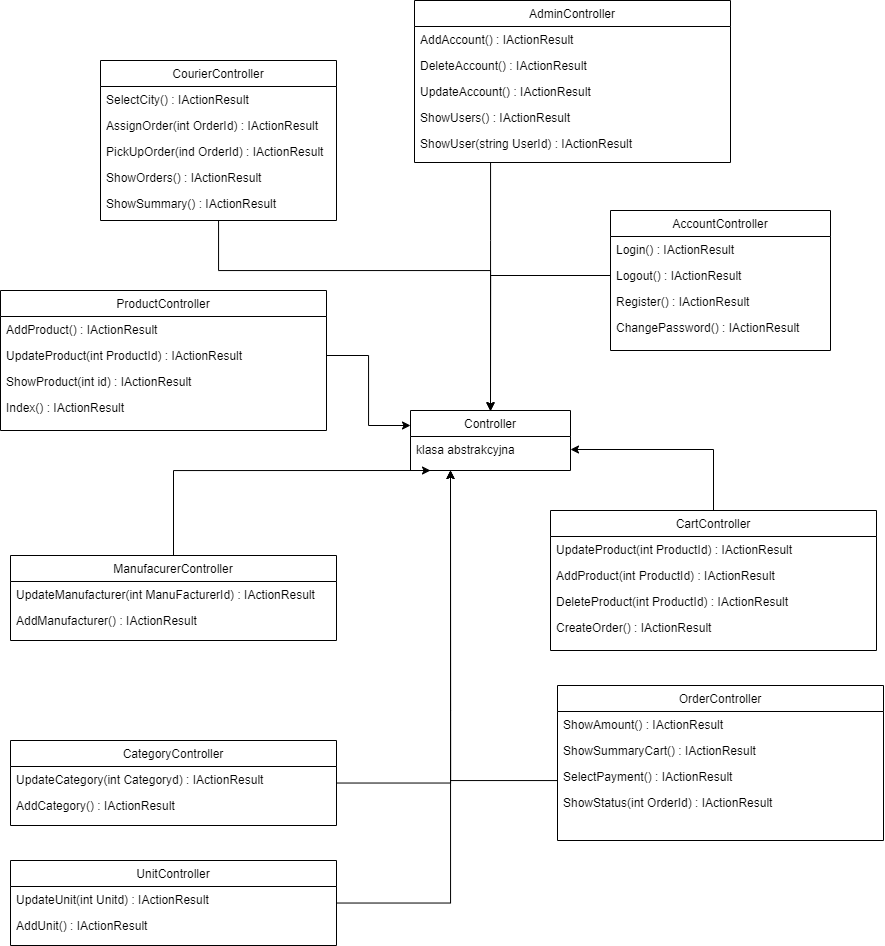

The diagram above was exported from draw.io. Its source (the exported page's mxGraphModel, read from the mxfile embedded in the PNG):
<mxGraphModel dx="1883" dy="1675" grid="1" gridSize="10" guides="1" tooltips="1" connect="1" arrows="1" fold="1" page="1" pageScale="1" pageWidth="827" pageHeight="1169" math="0" shadow="0">
  <root>
    <mxCell id="WIyWlLk6GJQsqaUBKTNV-0" />
    <mxCell id="WIyWlLk6GJQsqaUBKTNV-1" parent="WIyWlLk6GJQsqaUBKTNV-0" />
    <mxCell id="zkfFHV4jXpPFQw0GAbJ--13" value="Controller" style="swimlane;fontStyle=0;align=center;verticalAlign=top;childLayout=stackLayout;horizontal=1;startSize=26;horizontalStack=0;resizeParent=1;resizeLast=0;collapsible=1;marginBottom=0;rounded=0;shadow=0;strokeWidth=1;" parent="WIyWlLk6GJQsqaUBKTNV-1" vertex="1">
      <mxGeometry x="330" y="360" width="160" height="60" as="geometry">
        <mxRectangle x="340" y="380" width="170" height="26" as="alternateBounds" />
      </mxGeometry>
    </mxCell>
    <mxCell id="zkfFHV4jXpPFQw0GAbJ--14" value="klasa abstrakcyjna" style="text;align=left;verticalAlign=top;spacingLeft=4;spacingRight=4;overflow=hidden;rotatable=0;points=[[0,0.5],[1,0.5]];portConstraint=eastwest;" parent="zkfFHV4jXpPFQw0GAbJ--13" vertex="1">
      <mxGeometry y="26" width="160" height="26" as="geometry" />
    </mxCell>
    <mxCell id="E8haGzY0GVTVEy5npIAh-0" value="AccountController" style="swimlane;fontStyle=0;align=center;verticalAlign=top;childLayout=stackLayout;horizontal=1;startSize=26;horizontalStack=0;resizeParent=1;resizeLast=0;collapsible=1;marginBottom=0;rounded=0;shadow=0;strokeWidth=1;" vertex="1" parent="WIyWlLk6GJQsqaUBKTNV-1">
      <mxGeometry x="530" y="160" width="220" height="140" as="geometry">
        <mxRectangle x="340" y="380" width="170" height="26" as="alternateBounds" />
      </mxGeometry>
    </mxCell>
    <mxCell id="E8haGzY0GVTVEy5npIAh-1" value="Login() : IActionResult" style="text;align=left;verticalAlign=top;spacingLeft=4;spacingRight=4;overflow=hidden;rotatable=0;points=[[0,0.5],[1,0.5]];portConstraint=eastwest;" vertex="1" parent="E8haGzY0GVTVEy5npIAh-0">
      <mxGeometry y="26" width="220" height="26" as="geometry" />
    </mxCell>
    <mxCell id="E8haGzY0GVTVEy5npIAh-2" value="Logout() : IActionResult" style="text;align=left;verticalAlign=top;spacingLeft=4;spacingRight=4;overflow=hidden;rotatable=0;points=[[0,0.5],[1,0.5]];portConstraint=eastwest;" vertex="1" parent="E8haGzY0GVTVEy5npIAh-0">
      <mxGeometry y="52" width="220" height="26" as="geometry" />
    </mxCell>
    <mxCell id="E8haGzY0GVTVEy5npIAh-3" value="Register() : IActionResult" style="text;align=left;verticalAlign=top;spacingLeft=4;spacingRight=4;overflow=hidden;rotatable=0;points=[[0,0.5],[1,0.5]];portConstraint=eastwest;" vertex="1" parent="E8haGzY0GVTVEy5npIAh-0">
      <mxGeometry y="78" width="220" height="26" as="geometry" />
    </mxCell>
    <mxCell id="E8haGzY0GVTVEy5npIAh-22" value="ChangePassword() : IActionResult" style="text;align=left;verticalAlign=top;spacingLeft=4;spacingRight=4;overflow=hidden;rotatable=0;points=[[0,0.5],[1,0.5]];portConstraint=eastwest;" vertex="1" parent="E8haGzY0GVTVEy5npIAh-0">
      <mxGeometry y="104" width="220" height="26" as="geometry" />
    </mxCell>
    <mxCell id="E8haGzY0GVTVEy5npIAh-4" style="edgeStyle=orthogonalEdgeStyle;rounded=0;orthogonalLoop=1;jettySize=auto;html=1;entryX=0.5;entryY=0;entryDx=0;entryDy=0;" edge="1" parent="WIyWlLk6GJQsqaUBKTNV-1" source="E8haGzY0GVTVEy5npIAh-2" target="zkfFHV4jXpPFQw0GAbJ--13">
      <mxGeometry relative="1" as="geometry" />
    </mxCell>
    <mxCell id="E8haGzY0GVTVEy5npIAh-10" style="edgeStyle=orthogonalEdgeStyle;rounded=0;orthogonalLoop=1;jettySize=auto;html=1;entryX=0.5;entryY=0;entryDx=0;entryDy=0;" edge="1" parent="WIyWlLk6GJQsqaUBKTNV-1" source="E8haGzY0GVTVEy5npIAh-5" target="zkfFHV4jXpPFQw0GAbJ--13">
      <mxGeometry relative="1" as="geometry">
        <Array as="points">
          <mxPoint x="410" y="190" />
          <mxPoint x="410" y="190" />
        </Array>
      </mxGeometry>
    </mxCell>
    <mxCell id="E8haGzY0GVTVEy5npIAh-5" value="AdminController" style="swimlane;fontStyle=0;align=center;verticalAlign=top;childLayout=stackLayout;horizontal=1;startSize=26;horizontalStack=0;resizeParent=1;resizeLast=0;collapsible=1;marginBottom=0;rounded=0;shadow=0;strokeWidth=1;" vertex="1" parent="WIyWlLk6GJQsqaUBKTNV-1">
      <mxGeometry x="334" y="-50" width="316" height="162" as="geometry">
        <mxRectangle x="340" y="380" width="170" height="26" as="alternateBounds" />
      </mxGeometry>
    </mxCell>
    <mxCell id="E8haGzY0GVTVEy5npIAh-6" value="AddAccount() : IActionResult" style="text;align=left;verticalAlign=top;spacingLeft=4;spacingRight=4;overflow=hidden;rotatable=0;points=[[0,0.5],[1,0.5]];portConstraint=eastwest;" vertex="1" parent="E8haGzY0GVTVEy5npIAh-5">
      <mxGeometry y="26" width="316" height="26" as="geometry" />
    </mxCell>
    <mxCell id="E8haGzY0GVTVEy5npIAh-7" value="DeleteAccount() : IActionResult" style="text;align=left;verticalAlign=top;spacingLeft=4;spacingRight=4;overflow=hidden;rotatable=0;points=[[0,0.5],[1,0.5]];portConstraint=eastwest;" vertex="1" parent="E8haGzY0GVTVEy5npIAh-5">
      <mxGeometry y="52" width="316" height="26" as="geometry" />
    </mxCell>
    <mxCell id="E8haGzY0GVTVEy5npIAh-8" value="UpdateAccount() : IActionResult" style="text;align=left;verticalAlign=top;spacingLeft=4;spacingRight=4;overflow=hidden;rotatable=0;points=[[0,0.5],[1,0.5]];portConstraint=eastwest;" vertex="1" parent="E8haGzY0GVTVEy5npIAh-5">
      <mxGeometry y="78" width="316" height="26" as="geometry" />
    </mxCell>
    <mxCell id="E8haGzY0GVTVEy5npIAh-12" value="ShowUsers() : IActionResult" style="text;align=left;verticalAlign=top;spacingLeft=4;spacingRight=4;overflow=hidden;rotatable=0;points=[[0,0.5],[1,0.5]];portConstraint=eastwest;" vertex="1" parent="E8haGzY0GVTVEy5npIAh-5">
      <mxGeometry y="104" width="316" height="26" as="geometry" />
    </mxCell>
    <mxCell id="E8haGzY0GVTVEy5npIAh-13" value="ShowUser(string UserId) : IActionResult" style="text;align=left;verticalAlign=top;spacingLeft=4;spacingRight=4;overflow=hidden;rotatable=0;points=[[0,0.5],[1,0.5]];portConstraint=eastwest;" vertex="1" parent="E8haGzY0GVTVEy5npIAh-5">
      <mxGeometry y="130" width="316" height="26" as="geometry" />
    </mxCell>
    <mxCell id="E8haGzY0GVTVEy5npIAh-26" style="edgeStyle=orthogonalEdgeStyle;rounded=0;orthogonalLoop=1;jettySize=auto;html=1;" edge="1" parent="WIyWlLk6GJQsqaUBKTNV-1" source="E8haGzY0GVTVEy5npIAh-14">
      <mxGeometry relative="1" as="geometry">
        <mxPoint x="410" y="360.85564108455884" as="targetPoint" />
        <Array as="points">
          <mxPoint x="138" y="220" />
          <mxPoint x="410" y="220" />
        </Array>
      </mxGeometry>
    </mxCell>
    <mxCell id="E8haGzY0GVTVEy5npIAh-14" value="CourierController" style="swimlane;fontStyle=0;align=center;verticalAlign=top;childLayout=stackLayout;horizontal=1;startSize=26;horizontalStack=0;resizeParent=1;resizeLast=0;collapsible=1;marginBottom=0;rounded=0;shadow=0;strokeWidth=1;" vertex="1" parent="WIyWlLk6GJQsqaUBKTNV-1">
      <mxGeometry x="20" y="10" width="236" height="160" as="geometry">
        <mxRectangle x="340" y="380" width="170" height="26" as="alternateBounds" />
      </mxGeometry>
    </mxCell>
    <mxCell id="E8haGzY0GVTVEy5npIAh-15" value="SelectCity() : IActionResult" style="text;align=left;verticalAlign=top;spacingLeft=4;spacingRight=4;overflow=hidden;rotatable=0;points=[[0,0.5],[1,0.5]];portConstraint=eastwest;" vertex="1" parent="E8haGzY0GVTVEy5npIAh-14">
      <mxGeometry y="26" width="236" height="26" as="geometry" />
    </mxCell>
    <mxCell id="E8haGzY0GVTVEy5npIAh-16" value="AssignOrder(int OrderId) : IActionResult" style="text;align=left;verticalAlign=top;spacingLeft=4;spacingRight=4;overflow=hidden;rotatable=0;points=[[0,0.5],[1,0.5]];portConstraint=eastwest;" vertex="1" parent="E8haGzY0GVTVEy5npIAh-14">
      <mxGeometry y="52" width="236" height="26" as="geometry" />
    </mxCell>
    <mxCell id="E8haGzY0GVTVEy5npIAh-17" value="PickUpOrder(ind OrderId) : IActionResult" style="text;align=left;verticalAlign=top;spacingLeft=4;spacingRight=4;overflow=hidden;rotatable=0;points=[[0,0.5],[1,0.5]];portConstraint=eastwest;" vertex="1" parent="E8haGzY0GVTVEy5npIAh-14">
      <mxGeometry y="78" width="236" height="26" as="geometry" />
    </mxCell>
    <mxCell id="E8haGzY0GVTVEy5npIAh-18" value="ShowOrders() : IActionResult" style="text;align=left;verticalAlign=top;spacingLeft=4;spacingRight=4;overflow=hidden;rotatable=0;points=[[0,0.5],[1,0.5]];portConstraint=eastwest;" vertex="1" parent="E8haGzY0GVTVEy5npIAh-14">
      <mxGeometry y="104" width="236" height="26" as="geometry" />
    </mxCell>
    <mxCell id="E8haGzY0GVTVEy5npIAh-19" value="ShowSummary() : IActionResult" style="text;align=left;verticalAlign=top;spacingLeft=4;spacingRight=4;overflow=hidden;rotatable=0;points=[[0,0.5],[1,0.5]];portConstraint=eastwest;" vertex="1" parent="E8haGzY0GVTVEy5npIAh-14">
      <mxGeometry y="130" width="236" height="26" as="geometry" />
    </mxCell>
    <mxCell id="E8haGzY0GVTVEy5npIAh-43" value="ProductController" style="swimlane;fontStyle=0;align=center;verticalAlign=top;childLayout=stackLayout;horizontal=1;startSize=26;horizontalStack=0;resizeParent=1;resizeLast=0;collapsible=1;marginBottom=0;rounded=0;shadow=0;strokeWidth=1;" vertex="1" parent="WIyWlLk6GJQsqaUBKTNV-1">
      <mxGeometry x="-80" y="240" width="326" height="140" as="geometry">
        <mxRectangle x="340" y="380" width="170" height="26" as="alternateBounds" />
      </mxGeometry>
    </mxCell>
    <mxCell id="E8haGzY0GVTVEy5npIAh-30" value="AddProduct() : IActionResult" style="text;align=left;verticalAlign=top;spacingLeft=4;spacingRight=4;overflow=hidden;rotatable=0;points=[[0,0.5],[1,0.5]];portConstraint=eastwest;" vertex="1" parent="E8haGzY0GVTVEy5npIAh-43">
      <mxGeometry y="26" width="326" height="26" as="geometry" />
    </mxCell>
    <mxCell id="E8haGzY0GVTVEy5npIAh-28" value="UpdateProduct(int ProductId) : IActionResult" style="text;align=left;verticalAlign=top;spacingLeft=4;spacingRight=4;overflow=hidden;rotatable=0;points=[[0,0.5],[1,0.5]];portConstraint=eastwest;" vertex="1" parent="E8haGzY0GVTVEy5npIAh-43">
      <mxGeometry y="52" width="326" height="26" as="geometry" />
    </mxCell>
    <mxCell id="E8haGzY0GVTVEy5npIAh-59" value="ShowProduct(int id) : IActionResult" style="text;align=left;verticalAlign=top;spacingLeft=4;spacingRight=4;overflow=hidden;rotatable=0;points=[[0,0.5],[1,0.5]];portConstraint=eastwest;" vertex="1" parent="E8haGzY0GVTVEy5npIAh-43">
      <mxGeometry y="78" width="326" height="26" as="geometry" />
    </mxCell>
    <mxCell id="E8haGzY0GVTVEy5npIAh-60" value="Index() : IActionResult" style="text;align=left;verticalAlign=top;spacingLeft=4;spacingRight=4;overflow=hidden;rotatable=0;points=[[0,0.5],[1,0.5]];portConstraint=eastwest;" vertex="1" parent="E8haGzY0GVTVEy5npIAh-43">
      <mxGeometry y="104" width="326" height="26" as="geometry" />
    </mxCell>
    <mxCell id="E8haGzY0GVTVEy5npIAh-55" style="edgeStyle=orthogonalEdgeStyle;rounded=0;orthogonalLoop=1;jettySize=auto;html=1;entryX=0.125;entryY=1.308;entryDx=0;entryDy=0;entryPerimeter=0;" edge="1" parent="WIyWlLk6GJQsqaUBKTNV-1" source="E8haGzY0GVTVEy5npIAh-49" target="zkfFHV4jXpPFQw0GAbJ--14">
      <mxGeometry relative="1" as="geometry" />
    </mxCell>
    <mxCell id="E8haGzY0GVTVEy5npIAh-49" value="ManufacurerController" style="swimlane;fontStyle=0;align=center;verticalAlign=top;childLayout=stackLayout;horizontal=1;startSize=26;horizontalStack=0;resizeParent=1;resizeLast=0;collapsible=1;marginBottom=0;rounded=0;shadow=0;strokeWidth=1;" vertex="1" parent="WIyWlLk6GJQsqaUBKTNV-1">
      <mxGeometry x="-70" y="505" width="326" height="85" as="geometry">
        <mxRectangle x="340" y="380" width="170" height="26" as="alternateBounds" />
      </mxGeometry>
    </mxCell>
    <mxCell id="E8haGzY0GVTVEy5npIAh-52" value="UpdateManufacturer(int ManuFacturerId) : IActionResult" style="text;align=left;verticalAlign=top;spacingLeft=4;spacingRight=4;overflow=hidden;rotatable=0;points=[[0,0.5],[1,0.5]];portConstraint=eastwest;" vertex="1" parent="E8haGzY0GVTVEy5npIAh-49">
      <mxGeometry y="26" width="326" height="26" as="geometry" />
    </mxCell>
    <mxCell id="E8haGzY0GVTVEy5npIAh-53" value="AddManufacturer() : IActionResult" style="text;align=left;verticalAlign=top;spacingLeft=4;spacingRight=4;overflow=hidden;rotatable=0;points=[[0,0.5],[1,0.5]];portConstraint=eastwest;" vertex="1" parent="E8haGzY0GVTVEy5npIAh-49">
      <mxGeometry y="52" width="326" height="26" as="geometry" />
    </mxCell>
    <mxCell id="E8haGzY0GVTVEy5npIAh-54" style="edgeStyle=orthogonalEdgeStyle;rounded=0;orthogonalLoop=1;jettySize=auto;html=1;entryX=0;entryY=0.25;entryDx=0;entryDy=0;" edge="1" parent="WIyWlLk6GJQsqaUBKTNV-1" source="E8haGzY0GVTVEy5npIAh-28" target="zkfFHV4jXpPFQw0GAbJ--13">
      <mxGeometry relative="1" as="geometry" />
    </mxCell>
    <mxCell id="E8haGzY0GVTVEy5npIAh-62" style="edgeStyle=orthogonalEdgeStyle;rounded=0;orthogonalLoop=1;jettySize=auto;html=1;entryX=0.25;entryY=1;entryDx=0;entryDy=0;" edge="1" parent="WIyWlLk6GJQsqaUBKTNV-1" source="E8haGzY0GVTVEy5npIAh-56" target="zkfFHV4jXpPFQw0GAbJ--13">
      <mxGeometry relative="1" as="geometry">
        <Array as="points">
          <mxPoint x="370" y="660" />
          <mxPoint x="370" y="660" />
        </Array>
      </mxGeometry>
    </mxCell>
    <mxCell id="E8haGzY0GVTVEy5npIAh-56" value="CategoryController" style="swimlane;fontStyle=0;align=center;verticalAlign=top;childLayout=stackLayout;horizontal=1;startSize=26;horizontalStack=0;resizeParent=1;resizeLast=0;collapsible=1;marginBottom=0;rounded=0;shadow=0;strokeWidth=1;" vertex="1" parent="WIyWlLk6GJQsqaUBKTNV-1">
      <mxGeometry x="-70" y="690" width="326" height="85" as="geometry">
        <mxRectangle x="340" y="380" width="170" height="26" as="alternateBounds" />
      </mxGeometry>
    </mxCell>
    <mxCell id="E8haGzY0GVTVEy5npIAh-57" value="UpdateCategory(int Categoryd) : IActionResult" style="text;align=left;verticalAlign=top;spacingLeft=4;spacingRight=4;overflow=hidden;rotatable=0;points=[[0,0.5],[1,0.5]];portConstraint=eastwest;" vertex="1" parent="E8haGzY0GVTVEy5npIAh-56">
      <mxGeometry y="26" width="326" height="26" as="geometry" />
    </mxCell>
    <mxCell id="E8haGzY0GVTVEy5npIAh-58" value="AddCategory() : IActionResult" style="text;align=left;verticalAlign=top;spacingLeft=4;spacingRight=4;overflow=hidden;rotatable=0;points=[[0,0.5],[1,0.5]];portConstraint=eastwest;" vertex="1" parent="E8haGzY0GVTVEy5npIAh-56">
      <mxGeometry y="52" width="326" height="26" as="geometry" />
    </mxCell>
    <mxCell id="E8haGzY0GVTVEy5npIAh-66" style="edgeStyle=orthogonalEdgeStyle;rounded=0;orthogonalLoop=1;jettySize=auto;html=1;entryX=0.25;entryY=1;entryDx=0;entryDy=0;" edge="1" parent="WIyWlLk6GJQsqaUBKTNV-1" source="E8haGzY0GVTVEy5npIAh-63" target="zkfFHV4jXpPFQw0GAbJ--13">
      <mxGeometry relative="1" as="geometry" />
    </mxCell>
    <mxCell id="E8haGzY0GVTVEy5npIAh-63" value="UnitController" style="swimlane;fontStyle=0;align=center;verticalAlign=top;childLayout=stackLayout;horizontal=1;startSize=26;horizontalStack=0;resizeParent=1;resizeLast=0;collapsible=1;marginBottom=0;rounded=0;shadow=0;strokeWidth=1;" vertex="1" parent="WIyWlLk6GJQsqaUBKTNV-1">
      <mxGeometry x="-70" y="810" width="326" height="85" as="geometry">
        <mxRectangle x="340" y="380" width="170" height="26" as="alternateBounds" />
      </mxGeometry>
    </mxCell>
    <mxCell id="E8haGzY0GVTVEy5npIAh-64" value="UpdateUnit(int Unitd) : IActionResult" style="text;align=left;verticalAlign=top;spacingLeft=4;spacingRight=4;overflow=hidden;rotatable=0;points=[[0,0.5],[1,0.5]];portConstraint=eastwest;" vertex="1" parent="E8haGzY0GVTVEy5npIAh-63">
      <mxGeometry y="26" width="326" height="26" as="geometry" />
    </mxCell>
    <mxCell id="E8haGzY0GVTVEy5npIAh-65" value="AddUnit() : IActionResult" style="text;align=left;verticalAlign=top;spacingLeft=4;spacingRight=4;overflow=hidden;rotatable=0;points=[[0,0.5],[1,0.5]];portConstraint=eastwest;" vertex="1" parent="E8haGzY0GVTVEy5npIAh-63">
      <mxGeometry y="52" width="326" height="26" as="geometry" />
    </mxCell>
    <mxCell id="E8haGzY0GVTVEy5npIAh-72" style="edgeStyle=orthogonalEdgeStyle;rounded=0;orthogonalLoop=1;jettySize=auto;html=1;entryX=1;entryY=0.5;entryDx=0;entryDy=0;" edge="1" parent="WIyWlLk6GJQsqaUBKTNV-1" source="E8haGzY0GVTVEy5npIAh-67" target="zkfFHV4jXpPFQw0GAbJ--14">
      <mxGeometry relative="1" as="geometry" />
    </mxCell>
    <mxCell id="E8haGzY0GVTVEy5npIAh-67" value="CartController" style="swimlane;fontStyle=0;align=center;verticalAlign=top;childLayout=stackLayout;horizontal=1;startSize=26;horizontalStack=0;resizeParent=1;resizeLast=0;collapsible=1;marginBottom=0;rounded=0;shadow=0;strokeWidth=1;" vertex="1" parent="WIyWlLk6GJQsqaUBKTNV-1">
      <mxGeometry x="470" y="460" width="326" height="140" as="geometry">
        <mxRectangle x="340" y="380" width="170" height="26" as="alternateBounds" />
      </mxGeometry>
    </mxCell>
    <mxCell id="E8haGzY0GVTVEy5npIAh-68" value="UpdateProduct(int ProductId) : IActionResult" style="text;align=left;verticalAlign=top;spacingLeft=4;spacingRight=4;overflow=hidden;rotatable=0;points=[[0,0.5],[1,0.5]];portConstraint=eastwest;" vertex="1" parent="E8haGzY0GVTVEy5npIAh-67">
      <mxGeometry y="26" width="326" height="26" as="geometry" />
    </mxCell>
    <mxCell id="E8haGzY0GVTVEy5npIAh-69" value="AddProduct(int ProductId) : IActionResult" style="text;align=left;verticalAlign=top;spacingLeft=4;spacingRight=4;overflow=hidden;rotatable=0;points=[[0,0.5],[1,0.5]];portConstraint=eastwest;" vertex="1" parent="E8haGzY0GVTVEy5npIAh-67">
      <mxGeometry y="52" width="326" height="26" as="geometry" />
    </mxCell>
    <mxCell id="E8haGzY0GVTVEy5npIAh-70" value="DeleteProduct(int ProductId) : IActionResult" style="text;align=left;verticalAlign=top;spacingLeft=4;spacingRight=4;overflow=hidden;rotatable=0;points=[[0,0.5],[1,0.5]];portConstraint=eastwest;" vertex="1" parent="E8haGzY0GVTVEy5npIAh-67">
      <mxGeometry y="78" width="326" height="26" as="geometry" />
    </mxCell>
    <mxCell id="E8haGzY0GVTVEy5npIAh-71" value="CreateOrder() : IActionResult" style="text;align=left;verticalAlign=top;spacingLeft=4;spacingRight=4;overflow=hidden;rotatable=0;points=[[0,0.5],[1,0.5]];portConstraint=eastwest;" vertex="1" parent="E8haGzY0GVTVEy5npIAh-67">
      <mxGeometry y="104" width="326" height="26" as="geometry" />
    </mxCell>
    <mxCell id="E8haGzY0GVTVEy5npIAh-79" style="edgeStyle=orthogonalEdgeStyle;rounded=0;orthogonalLoop=1;jettySize=auto;html=1;entryX=0.25;entryY=1;entryDx=0;entryDy=0;" edge="1" parent="WIyWlLk6GJQsqaUBKTNV-1" source="E8haGzY0GVTVEy5npIAh-73" target="zkfFHV4jXpPFQw0GAbJ--13">
      <mxGeometry relative="1" as="geometry">
        <Array as="points">
          <mxPoint x="370" y="730" />
        </Array>
      </mxGeometry>
    </mxCell>
    <mxCell id="E8haGzY0GVTVEy5npIAh-73" value="OrderController" style="swimlane;fontStyle=0;align=center;verticalAlign=top;childLayout=stackLayout;horizontal=1;startSize=26;horizontalStack=0;resizeParent=1;resizeLast=0;collapsible=1;marginBottom=0;rounded=0;shadow=0;strokeWidth=1;" vertex="1" parent="WIyWlLk6GJQsqaUBKTNV-1">
      <mxGeometry x="477" y="635" width="326" height="155" as="geometry">
        <mxRectangle x="340" y="380" width="170" height="26" as="alternateBounds" />
      </mxGeometry>
    </mxCell>
    <mxCell id="E8haGzY0GVTVEy5npIAh-74" value="ShowAmount() : IActionResult" style="text;align=left;verticalAlign=top;spacingLeft=4;spacingRight=4;overflow=hidden;rotatable=0;points=[[0,0.5],[1,0.5]];portConstraint=eastwest;" vertex="1" parent="E8haGzY0GVTVEy5npIAh-73">
      <mxGeometry y="26" width="326" height="26" as="geometry" />
    </mxCell>
    <mxCell id="E8haGzY0GVTVEy5npIAh-75" value="ShowSummaryCart() : IActionResult" style="text;align=left;verticalAlign=top;spacingLeft=4;spacingRight=4;overflow=hidden;rotatable=0;points=[[0,0.5],[1,0.5]];portConstraint=eastwest;" vertex="1" parent="E8haGzY0GVTVEy5npIAh-73">
      <mxGeometry y="52" width="326" height="26" as="geometry" />
    </mxCell>
    <mxCell id="E8haGzY0GVTVEy5npIAh-76" value="SelectPayment() : IActionResult" style="text;align=left;verticalAlign=top;spacingLeft=4;spacingRight=4;overflow=hidden;rotatable=0;points=[[0,0.5],[1,0.5]];portConstraint=eastwest;" vertex="1" parent="E8haGzY0GVTVEy5npIAh-73">
      <mxGeometry y="78" width="326" height="26" as="geometry" />
    </mxCell>
    <mxCell id="E8haGzY0GVTVEy5npIAh-78" value="ShowStatus(int OrderId) : IActionResult" style="text;align=left;verticalAlign=top;spacingLeft=4;spacingRight=4;overflow=hidden;rotatable=0;points=[[0,0.5],[1,0.5]];portConstraint=eastwest;" vertex="1" parent="E8haGzY0GVTVEy5npIAh-73">
      <mxGeometry y="104" width="326" height="26" as="geometry" />
    </mxCell>
  </root>
</mxGraphModel>